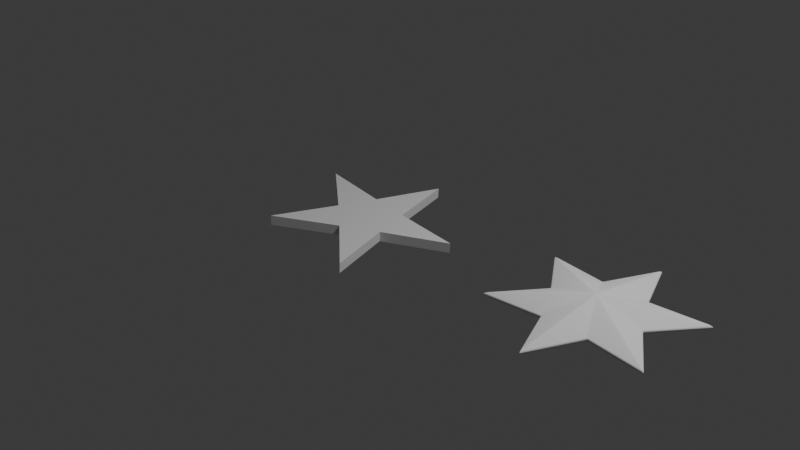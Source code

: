 # Source: star.blend  (saved by Blender 4.0.36; exported with 4.5.12 LTS)
import bpy
from mathutils import Matrix  # noqa: F401  (used for matrix-valued properties, if any)

bpy.ops.wm.read_factory_settings(use_empty=True)
scene = bpy.context.scene
scene.name = 'Scene'

# ---- collections
col_collection = bpy.data.collections.new('Collection'); scene.collection.children.link(col_collection)

# ---- world
world_world = bpy.data.worlds.new('World'); scene.world = world_world
world_world.use_nodes = True; world_world.node_tree.nodes.clear()
_N = world_world.node_tree.nodes; _L = world_world.node_tree.links
n0 = _N.new('ShaderNodeOutputWorld'); n0.name = 'World Output'; n0.location = (300, 300)
n1 = _N.new('ShaderNodeBackground'); n1.name = 'Background'; n1.location = (10, 300)
n1.inputs[0].default_value = (0.05088, 0.05088, 0.05088, 1.0)
_L.new(n1.outputs[0], n0.inputs[0])
n0.is_active_output = True
world_world.color = (0.05088, 0.05088, 0.05088)
world_world.use_sun_shadow = False
world_world.sun_shadow_jitter_overblur = 0.0

# ---- cameras
cam_camera = bpy.data.cameras.new('Camera')
cam_camera.clip_end = 100.0
cam_camera.ortho_scale = 7.314

# ---- lights
light_light = bpy.data.lights.new('Light', 'POINT')
light_light.transmission_factor = 0.0
light_light.use_soft_falloff = False
light_light.energy = 1000.0
light_light.shadow_soft_size = 0.1
light_light.shadow_maximum_resolution = 0.006
light_light.use_absolute_resolution = True

# ---- meshes
me_circle = bpy.data.meshes.new('Circle')
me_circle.from_pydata([(0.0, 1.0, 0.0), (-0.2148, 0.2957, 0.0), (-0.9511, 0.309, 0.0), (-0.3476, -0.1129, 0.0), (-0.5878, -0.809, 0.0), (7.564e-09, -0.3655, 0.0), (0.5878, -0.809, 0.0), (0.3476, -0.1129, 0.0), (0.9511, 0.309, 0.0), (0.2148, 0.2957, 0.0), (0.0, 1.0, -0.1103), (-0.2148, 0.2957, -0.1103), (-0.9511, 0.309, -0.1103), (-0.3476, -0.1129, -0.1103), (-0.5878, -0.809, -0.1103), (7.564e-09, -0.3655, -0.1103), (0.5878, -0.809, -0.1103), (0.3476, -0.1129, -0.1103), (0.9511, 0.309, -0.1103), (0.2148, 0.2957, -0.1103)], [], [(1, 0, 9, 8, 7, 6, 5, 4, 3, 2), (11, 12, 13, 14, 15, 16, 17, 18, 19, 10), (3, 4, 14, 13), (0, 1, 11, 10), (7, 8, 18, 17), (4, 5, 15, 14), (1, 2, 12, 11), (8, 9, 19, 18), (5, 6, 16, 15), (2, 3, 13, 12), (9, 0, 10, 19), (6, 7, 17, 16)])
_uv = me_circle.uv_layers.new(name='UVMap')
_uv.uv.foreach_set('vector', [0.0, 0.0, 0.0, 0.0, 0.0, 0.0, 0.0, 0.0, 0.0, 0.0, 0.0, 0.0, 0.0, 0.0, 0.0, 0.0, 0.0, 0.0, 0.0, 0.0, 0.0, 0.0, 0.0, 0.0, 0.0, 0.0, 0.0, 0.0, 0.0, 0.0, 0.0, 0.0, 0.0, 0.0, 0.0, 0.0, 0.0, 0.0, 0.0, 0.0, 0.0, 0.0, 0.0, 0.0, 0.0, 0.0, 0.0, 0.0, 0.0, 0.0, 0.0, 0.0, 0.0, 0.0, 0.0, 0.0, 0.0, 0.0, 0.0, 0.0, 0.0, 0.0, 0.0, 0.0, 0.0, 0.0, 0.0, 0.0, 0.0, 0.0, 0.0, 0.0, 0.0, 0.0, 0.0, 0.0, 0.0, 0.0, 0.0, 0.0, 0.0, 0.0, 0.0, 0.0, 0.0, 0.0, 0.0, 0.0, 0.0, 0.0, 0.0, 0.0, 0.0, 0.0, 0.0, 0.0, 0.0, 0.0, 0.0, 0.0, 0.0, 0.0, 0.0, 0.0, 0.0, 0.0, 0.0, 0.0, 0.0, 0.0, 0.0, 0.0, 0.0, 0.0, 0.0, 0.0, 0.0, 0.0, 0.0, 0.0])
me_circle.update()
me_star_001 = bpy.data.meshes.new('Star.001')
me_star_001.from_pydata([(0.0, 0.0, 0.1664), (0.0, 0.0, -0.1664), (0.5, 0.0, 0.015), (0.5, 0.0, -0.015), (0.866, 0.5, 0.015), (0.866, 0.5, -0.015), (0.25, 0.433, 0.015), (0.25, 0.433, -0.015), (8.941e-08, 1.0, 0.015), (8.941e-08, 1.0, -0.015), (-0.25, 0.433, 0.015), (-0.25, 0.433, -0.015), (-0.866, 0.5, 0.015), (-0.866, 0.5, -0.015), (-0.5, 4.371e-08, 0.015), (-0.5, 4.371e-08, -0.015), (-0.866, -0.5, 0.015), (-0.866, -0.5, -0.015), (-0.25, -0.433, 0.015), (-0.25, -0.433, -0.015), (8.941e-08, -1.0, 0.015), (8.941e-08, -1.0, -0.015), (0.25, -0.433, 0.015), (0.25, -0.433, -0.015), (0.866, -0.5, 0.015), (0.866, -0.5, -0.015)], [], [(2, 0, 24), (0, 2, 4), (0, 4, 6), (0, 6, 8), (0, 8, 10), (0, 10, 12), (0, 12, 14), (0, 14, 16), (0, 16, 18), (0, 18, 20), (0, 20, 22), (0, 22, 24), (3, 2, 24, 25), (2, 3, 5, 4), (4, 5, 7, 6), (6, 7, 9, 8), (8, 9, 11, 10), (10, 11, 13, 12), (12, 13, 15, 14), (14, 15, 17, 16), (16, 17, 19, 18), (18, 19, 21, 20), (20, 21, 23, 22), (22, 23, 25, 24), (1, 3, 25), (3, 1, 5), (5, 1, 7), (7, 1, 9), (9, 1, 11), (11, 1, 13), (13, 1, 15), (15, 1, 17), (17, 1, 19), (19, 1, 21), (21, 1, 23), (23, 1, 25)])
me_star_001.polygons.foreach_set('use_smooth', [True] * 36)
me_star_001.update()

# ---- objects
ob_light = bpy.data.objects.new('Light', light_light)
ob_camera = bpy.data.objects.new('Camera', cam_camera)
ob_circle = bpy.data.objects.new('Circle', me_circle)
ob_star_001 = bpy.data.objects.new('Star.001', me_star_001)

# ---- transforms, parenting, visibility, modifiers, constraints
ob_light.location = (4.076, 1.005, 5.904)
ob_light.rotation_euler = (0.6503, 0.05522, 1.866)
ob_light.lock_rotations_4d = False
ob_light.empty_display_type = 'ARROWS'
ob_light.color = (0.0, 0.0, 0.0, 0.0)
ob_light.lineart.crease_threshold = 0.0
ob_camera.location = (7.359, -6.926, 4.958)
ob_camera.rotation_euler = (1.109, 0.0, 0.8149)
ob_camera.lock_rotations_4d = False
ob_camera.empty_display_type = 'ARROWS'
ob_camera.color = (0.0, 0.0, 0.0, 0.0)
ob_camera.display_type = 'WIRE'
ob_camera.lineart.crease_threshold = 0.0
ob_circle.location = (-0.4687, -0.01706, -0.1208)
ob_circle.rotation_euler = (0.01033, 0.06682, -0.05642)
ob_star_001.location = (2.48, 0.0, 0.0)
_m = ob_star_001.modifiers.new('Bevel', 'BEVEL')
_m.width = 0.012
_m.width_pct = 0.012
_m.segments = 4
_m.limit_method = 'NONE'

# ---- collection membership
col_collection.objects.link(ob_light)
col_collection.objects.link(ob_camera)
col_collection.objects.link(ob_circle)
col_collection.objects.link(ob_star_001)

# ---- scene / render settings (as saved in the file)
scene.camera = ob_camera
scene.frame_start = 1; scene.frame_end = 250; scene.frame_set(1)
scene.render.engine = 'BLENDER_EEVEE_NEXT'
scene.cycles.sampling_pattern = 'TABULATED_SOBOL'
bpy.context.view_layer.update()
